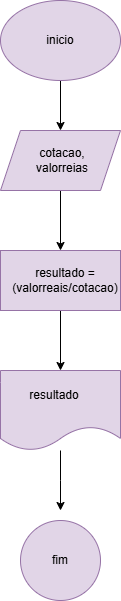

The diagram above was exported from draw.io. Its source (the exported page's mxGraphModel, read from the mxfile embedded in the PNG):
<mxGraphModel dx="1120" dy="460" grid="1" gridSize="10" guides="1" tooltips="1" connect="1" arrows="1" fold="1" page="1" pageScale="1" pageWidth="827" pageHeight="1169" math="0" shadow="0">
  <root>
    <mxCell id="0" />
    <mxCell id="1" parent="0" />
    <mxCell id="Nw3T4j398uYl1IqdZSdW-13" style="edgeStyle=orthogonalEdgeStyle;rounded=0;orthogonalLoop=1;jettySize=auto;html=1;exitX=0.5;exitY=1;exitDx=0;exitDy=0;entryX=0.5;entryY=0;entryDx=0;entryDy=0;" edge="1" parent="1" source="Nw3T4j398uYl1IqdZSdW-1" target="Nw3T4j398uYl1IqdZSdW-3">
      <mxGeometry relative="1" as="geometry" />
    </mxCell>
    <mxCell id="Nw3T4j398uYl1IqdZSdW-1" value="" style="ellipse;whiteSpace=wrap;html=1;fillColor=#e1d5e7;strokeColor=#9673a6;" vertex="1" parent="1">
      <mxGeometry x="360" y="40" width="120" height="80" as="geometry" />
    </mxCell>
    <mxCell id="Nw3T4j398uYl1IqdZSdW-2" value="inicio" style="text;html=1;align=center;verticalAlign=middle;whiteSpace=wrap;rounded=0;" vertex="1" parent="1">
      <mxGeometry x="390" y="65" width="60" height="30" as="geometry" />
    </mxCell>
    <mxCell id="Nw3T4j398uYl1IqdZSdW-14" style="edgeStyle=orthogonalEdgeStyle;rounded=0;orthogonalLoop=1;jettySize=auto;html=1;entryX=0.5;entryY=0;entryDx=0;entryDy=0;" edge="1" parent="1" source="Nw3T4j398uYl1IqdZSdW-3" target="Nw3T4j398uYl1IqdZSdW-6">
      <mxGeometry relative="1" as="geometry" />
    </mxCell>
    <mxCell id="Nw3T4j398uYl1IqdZSdW-3" value="" style="shape=parallelogram;perimeter=parallelogramPerimeter;whiteSpace=wrap;html=1;fixedSize=1;fillColor=#e1d5e7;strokeColor=#9673a6;" vertex="1" parent="1">
      <mxGeometry x="360" y="170" width="120" height="60" as="geometry" />
    </mxCell>
    <mxCell id="Nw3T4j398uYl1IqdZSdW-4" value="cotacao, valorreias" style="text;html=1;align=center;verticalAlign=middle;whiteSpace=wrap;rounded=0;" vertex="1" parent="1">
      <mxGeometry x="384" y="185" width="76" height="30" as="geometry" />
    </mxCell>
    <mxCell id="Nw3T4j398uYl1IqdZSdW-15" style="edgeStyle=orthogonalEdgeStyle;rounded=0;orthogonalLoop=1;jettySize=auto;html=1;entryX=0.5;entryY=0;entryDx=0;entryDy=0;" edge="1" parent="1" source="Nw3T4j398uYl1IqdZSdW-6" target="Nw3T4j398uYl1IqdZSdW-8">
      <mxGeometry relative="1" as="geometry" />
    </mxCell>
    <mxCell id="Nw3T4j398uYl1IqdZSdW-6" value="" style="rounded=0;whiteSpace=wrap;html=1;fillColor=#e1d5e7;strokeColor=#9673a6;" vertex="1" parent="1">
      <mxGeometry x="360" y="290" width="120" height="60" as="geometry" />
    </mxCell>
    <mxCell id="Nw3T4j398uYl1IqdZSdW-7" value="resultado = (valorreais/cotacao)" style="text;html=1;align=center;verticalAlign=middle;whiteSpace=wrap;rounded=0;" vertex="1" parent="1">
      <mxGeometry x="390" y="305" width="70" height="30" as="geometry" />
    </mxCell>
    <mxCell id="Nw3T4j398uYl1IqdZSdW-16" style="edgeStyle=orthogonalEdgeStyle;rounded=0;orthogonalLoop=1;jettySize=auto;html=1;" edge="1" parent="1" source="Nw3T4j398uYl1IqdZSdW-8">
      <mxGeometry relative="1" as="geometry">
        <mxPoint x="420" y="550" as="targetPoint" />
      </mxGeometry>
    </mxCell>
    <mxCell id="Nw3T4j398uYl1IqdZSdW-8" value="" style="shape=document;whiteSpace=wrap;html=1;boundedLbl=1;fillColor=#e1d5e7;strokeColor=#9673a6;" vertex="1" parent="1">
      <mxGeometry x="360" y="410" width="120" height="80" as="geometry" />
    </mxCell>
    <mxCell id="Nw3T4j398uYl1IqdZSdW-9" value="resultado" style="text;html=1;align=center;verticalAlign=middle;whiteSpace=wrap;rounded=0;" vertex="1" parent="1">
      <mxGeometry x="384" y="420" width="60" height="30" as="geometry" />
    </mxCell>
    <mxCell id="Nw3T4j398uYl1IqdZSdW-10" value="" style="ellipse;whiteSpace=wrap;html=1;aspect=fixed;fillColor=#e1d5e7;strokeColor=#9673a6;" vertex="1" parent="1">
      <mxGeometry x="380" y="560" width="80" height="80" as="geometry" />
    </mxCell>
    <mxCell id="Nw3T4j398uYl1IqdZSdW-11" value="fim" style="text;html=1;align=center;verticalAlign=middle;whiteSpace=wrap;rounded=0;" vertex="1" parent="1">
      <mxGeometry x="390" y="585" width="60" height="30" as="geometry" />
    </mxCell>
  </root>
</mxGraphModel>